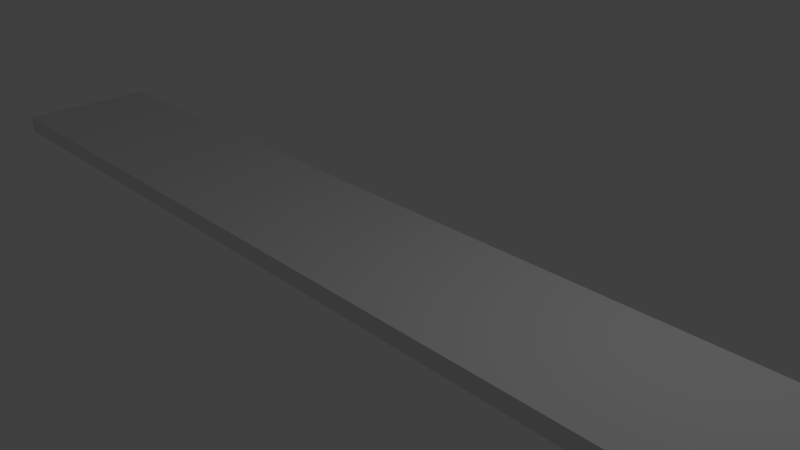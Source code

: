 # Source: sidewalk.blend  (saved by Blender 2.71.0; exported with 4.5.12 LTS)
import bpy
from mathutils import Matrix  # noqa: F401  (used for matrix-valued properties, if any)

bpy.ops.wm.read_factory_settings(use_empty=True)
scene = bpy.context.scene
scene.name = 'Scene'

# ---- collections
col_collection_1 = bpy.data.collections.new('Collection 1'); scene.collection.children.link(col_collection_1)

# ---- materials (node trees are filled in below, after node groups)
mat_material = bpy.data.materials.new('Material')
mat_material.alpha_threshold = 0.0
mat_material.use_transparent_shadow = False
mat_material.roughness = 0.5
mat_material.line_color = (0.0, 0.0, 0.0, 1.0)

# ---- material node trees

# ---- world
world_world = bpy.data.worlds.new('World'); scene.world = world_world
world_world.color = (0.05088, 0.05088, 0.05088)
world_world.use_sun_shadow = False
world_world.sun_shadow_jitter_overblur = 0.0
world_world.cycles.sampling_method = 'MANUAL'
world_world.cycles.sample_map_resolution = 256

# ---- cameras
cam_camera = bpy.data.cameras.new('Camera')
cam_camera.clip_end = 100.0
cam_camera.lens = 35.0
cam_camera.sensor_width = 32.0
cam_camera.sensor_height = 18.0
cam_camera.ortho_scale = 7.314
cam_camera.dof.focus_distance = 0.0
cam_camera.dof.aperture_fstop = 128.0

# ---- lights
light_lamp = bpy.data.lights.new('Lamp', 'POINT')
light_lamp.transmission_factor = 0.0
light_lamp.cutoff_distance = 30.0
light_lamp.energy = 100.0
light_lamp.shadow_buffer_clip_start = 1.001
light_lamp.shadow_soft_size = 0.1
light_lamp.shadow_maximum_resolution = 0.006
light_lamp.use_absolute_resolution = True
light_lamp.cycles.use_multiple_importance_sampling = False

# ---- meshes
me_cube = bpy.data.meshes.new('Cube')
me_cube.from_pydata([(0.8611, -5.978, -1.0), (0.8611, -6.022, -1.0), (0.8611, -7.978, -1.0), (0.8422, -8.0, -0.978), (-0.8136, -7.978, -1.0), (-0.7946, -8.0, -0.978), (-0.8136, -6.022, -1.0), (-0.8136, -5.978, -1.0), (0.8611, -6.022, 1.0), (0.8611, -5.978, 1.0), (0.8611, -7.978, 1.0), (0.8422, -8.0, 0.978), (-0.8136, -7.978, 1.0), (-0.7946, -8.0, 0.978), (-0.8136, -5.978, 1.0), (-0.8136, -6.022, 1.0), (0.7135, -6.022, -1.0), (0.7135, -5.978, -1.0), (0.6928, -5.978, -1.0), (0.6928, -6.022, -1.0), (0.6928, -7.978, -1.0), (0.6928, -8.0, -0.978), (0.7135, -8.0, -0.978), (0.7135, -7.978, -1.0), (0.6928, -6.022, 1.0), (0.6928, -5.978, 1.0), (0.7135, -5.978, 1.0), (0.7135, -6.022, 1.0), (0.7135, -7.978, 1.0), (0.7135, -8.0, 0.978), (0.6928, -8.0, 0.978), (0.6928, -7.978, 1.0), (0.8611, -3.978, -1.0), (0.8611, -4.022, -1.0), (-0.8136, -4.022, -1.0), (-0.8136, -3.978, -1.0), (0.8611, -4.022, 1.0), (0.8611, -3.978, 1.0), (-0.8136, -3.978, 1.0), (-0.8136, -4.022, 1.0), (0.7135, -4.022, -1.0), (0.7135, -3.978, -1.0), (0.6928, -3.978, -1.0), (0.6928, -4.022, -1.0), (0.6928, -4.022, 1.0), (0.6928, -3.978, 1.0), (0.7135, -3.978, 1.0), (0.7135, -4.022, 1.0), (0.8611, -1.978, -1.0), (0.8611, -2.022, -1.0), (-0.8136, -2.022, -1.0), (-0.8136, -1.978, -1.0), (0.8611, -2.022, 1.0), (0.8611, -1.978, 1.0), (-0.8136, -1.978, 1.0), (-0.8136, -2.022, 1.0), (0.7135, -2.022, -1.0), (0.7135, -1.978, -1.0), (0.6928, -1.978, -1.0), (0.6928, -2.022, -1.0), (0.6928, -2.022, 1.0), (0.6928, -1.978, 1.0), (0.7135, -1.978, 1.0), (0.7135, -2.022, 1.0), (0.8611, 0.022, -1.0), (0.8611, -0.022, -1.0), (-0.8136, -0.022, -1.0), (-0.8136, 0.022, -1.0), (0.8611, -0.022, 1.0), (0.8611, 0.022, 1.0), (-0.8136, 0.022, 1.0), (-0.8136, -0.022, 1.0), (0.7135, -0.022, -1.0), (0.7135, 0.022, -1.0), (0.6928, 0.022, -1.0), (0.6928, -0.022, -1.0), (0.6928, -0.022, 1.0), (0.6928, 0.022, 1.0), (0.7135, 0.022, 1.0), (0.7135, -0.022, 1.0), (0.8611, 2.022, -1.0), (0.8611, 1.978, -1.0), (-0.8136, 1.978, -1.0), (-0.8136, 2.022, -1.0), (0.8611, 1.978, 1.0), (0.8611, 2.022, 1.0), (-0.8136, 2.022, 1.0), (-0.8136, 1.978, 1.0), (0.7135, 1.978, -1.0), (0.7135, 2.022, -1.0), (0.6928, 2.022, -1.0), (0.6928, 1.978, -1.0), (0.6928, 1.978, 1.0), (0.6928, 2.022, 1.0), (0.7135, 2.022, 1.0), (0.7135, 1.978, 1.0), (0.8611, 4.022, -1.0), (0.8611, 3.978, -1.0), (-0.8136, 3.978, -1.0), (-0.8136, 4.022, -1.0), (0.8611, 3.978, 1.0), (0.8611, 4.022, 1.0), (-0.8136, 4.022, 1.0), (-0.8136, 3.978, 1.0), (0.7135, 3.978, -1.0), (0.7135, 4.022, -1.0), (0.6928, 4.022, -1.0), (0.6928, 3.978, -1.0), (0.6928, 3.978, 1.0), (0.6928, 4.022, 1.0), (0.7135, 4.022, 1.0), (0.7135, 3.978, 1.0), (0.8611, 6.022, -1.0), (0.8611, 5.978, -1.0), (-0.8136, 5.978, -1.0), (-0.8136, 6.022, -1.0), (0.8611, 5.978, 1.0), (0.8611, 6.022, 1.0), (-0.8136, 6.022, 1.0), (-0.8136, 5.978, 1.0), (0.7135, 5.978, -1.0), (0.7135, 6.022, -1.0), (0.6928, 6.022, -1.0), (0.6928, 5.978, -1.0), (0.6928, 5.978, 1.0), (0.6928, 6.022, 1.0), (0.7135, 6.022, 1.0), (0.7135, 5.978, 1.0), (0.8422, 8.0, -0.978), (0.8611, 7.978, -1.0), (-0.8136, 7.978, -1.0), (-0.7946, 8.0, -0.978), (0.8611, 7.978, 1.0), (0.8422, 8.0, 0.978), (-0.7946, 8.0, 0.978), (-0.8136, 7.978, 1.0), (0.7135, 7.978, -1.0), (0.7135, 8.0, -0.978), (0.6928, 8.0, -0.978), (0.6928, 7.978, -1.0), (0.6928, 7.978, 1.0), (0.6928, 8.0, 0.978), (0.7135, 8.0, 0.978), (0.7135, 7.978, 1.0)], [], [(26, 9, 36, 47), (24, 15, 12, 31), (0, 17, 40, 33), (14, 25, 44, 39), (21, 30, 13, 5), (1, 8, 10, 2), (4, 12, 15, 6), (7, 14, 39, 34), (19, 20, 4, 6), (30, 21, 22, 29), (32, 41, 56, 49), (25, 26, 47, 44), (9, 0, 33, 36), (8, 27, 28, 10), (46, 37, 52, 63), (37, 32, 49, 52), (38, 45, 60, 55), (17, 18, 43, 40), (24, 31, 28, 27), (20, 19, 16, 23), (18, 7, 34, 43), (3, 11, 29, 22), (62, 53, 68, 79), (53, 48, 65, 68), (54, 61, 76, 71), (41, 42, 59, 56), (48, 57, 72, 65), (45, 46, 63, 60), (42, 35, 50, 59), (35, 38, 55, 50), (78, 69, 84, 95), (69, 64, 81, 84), (70, 77, 92, 87), (57, 58, 75, 72), (64, 73, 88, 81), (61, 62, 79, 76), (58, 51, 66, 75), (51, 54, 71, 66), (94, 85, 100, 111), (85, 80, 97, 100), (86, 93, 108, 103), (73, 74, 91, 88), (80, 89, 104, 97), (77, 78, 95, 92), (74, 67, 82, 91), (67, 70, 87, 82), (110, 101, 116, 127), (101, 96, 113, 116), (102, 109, 124, 119), (89, 90, 107, 104), (96, 105, 120, 113), (93, 94, 111, 108), (90, 83, 98, 107), (83, 86, 103, 98), (126, 117, 132, 143), (117, 112, 129, 132), (118, 125, 140, 135), (105, 106, 123, 120), (112, 121, 136, 129), (109, 110, 127, 124), (106, 99, 114, 123), (99, 102, 119, 114), (141, 138, 131, 134), (138, 141, 142, 137), (121, 122, 139, 136), (133, 128, 137, 142), (125, 126, 143, 140), (122, 115, 130, 139), (115, 118, 135, 130), (0, 9, 8, 1), (2, 10, 11, 3), (5, 13, 12, 4), (6, 15, 14, 7), (22, 21, 20, 23), (18, 17, 16, 19), (26, 25, 24, 27), (30, 29, 28, 31), (15, 24, 25, 14), (19, 6, 7, 18), (17, 0, 1, 16), (3, 22, 23, 2), (21, 5, 4, 20), (27, 8, 9, 26), (10, 28, 29, 11), (31, 12, 13, 30), (32, 37, 36, 33), (34, 39, 38, 35), (42, 41, 40, 43), (46, 45, 44, 47), (39, 44, 45, 38), (43, 34, 35, 42), (41, 32, 33, 40), (47, 36, 37, 46), (48, 53, 52, 49), (50, 55, 54, 51), (58, 57, 56, 59), (62, 61, 60, 63), (55, 60, 61, 54), (59, 50, 51, 58), (57, 48, 49, 56), (63, 52, 53, 62), (64, 69, 68, 65), (66, 71, 70, 67), (74, 73, 72, 75), (78, 77, 76, 79), (71, 76, 77, 70), (75, 66, 67, 74), (73, 64, 65, 72), (79, 68, 69, 78), (80, 85, 84, 81), (82, 87, 86, 83), (90, 89, 88, 91), (94, 93, 92, 95), (87, 92, 93, 86), (91, 82, 83, 90), (89, 80, 81, 88), (95, 84, 85, 94), (96, 101, 100, 97), (98, 103, 102, 99), (106, 105, 104, 107), (110, 109, 108, 111), (103, 108, 109, 102), (107, 98, 99, 106), (105, 96, 97, 104), (111, 100, 101, 110), (112, 117, 116, 113), (114, 119, 118, 115), (122, 121, 120, 123), (126, 125, 124, 127), (119, 124, 125, 118), (123, 114, 115, 122), (121, 112, 113, 120), (127, 116, 117, 126), (128, 133, 132, 129), (130, 135, 134, 131), (138, 137, 136, 139), (142, 141, 140, 143), (135, 140, 141, 134), (139, 130, 131, 138), (137, 128, 129, 136), (143, 132, 133, 142), (1, 2, 23, 16)])
_uv = me_cube.uv_layers.new(name='UVMap')
_uv.uv.foreach_set('vector', [0.6746, 0.01561, 0.8872, 0.01561, 0.8872, 0.2281, 0.6746, 0.2281, 0.0329, 0.526, 0.2355, 0.526, 0.2355, 0.7286, 0.0329, 0.7286, 0.0, 0.0, 1.0, 0.0, 1.0, 1.0, 0.0, 1.0, 0.0329, 0.526, 0.2355, 0.526, 0.2355, 0.7286, 0.0329, 0.7286, 0.2336, 0.07485, 0.3875, 0.07485, 0.3875, 0.2288, 0.2336, 0.2288, 0.04958, 0.5061, 0.04958, 0.244, 0.4115, 0.244, 0.4115, 0.5061, 0.0, 0.0, 1.0, 0.0, 1.0, 1.0, 0.0, 1.0, 0.0, 0.0, 1.0, 0.0, 1.0, 1.0, 0.0, 1.0, 0.0, 0.0, 1.0, 0.0, 1.0, 1.0, 0.0, 1.0, 0.07499, 0.79, 0.2587, 0.79, 0.2587, 0.9737, 0.07499, 0.9737, 0.0, 0.0, 1.0, 0.0, 1.0, 1.0, 0.0, 1.0, 0.07499, 0.79, 0.2587, 0.79, 0.2587, 0.9737, 0.07499, 0.9737, 0.04958, 0.5061, 0.04958, 0.244, 0.4115, 0.244, 0.4115, 0.5061, 0.6746, 0.01561, 0.8872, 0.01561, 0.8872, 0.2281, 0.6746, 0.2281, 0.6746, 0.01561, 0.8872, 0.01561, 0.8872, 0.2281, 0.6746, 0.2281, 0.04958, 0.5061, 0.04958, 0.244, 0.4115, 0.244, 0.4115, 0.5061, 0.0329, 0.526, 0.2355, 0.526, 0.2355, 0.7286, 0.0329, 0.7286, 0.0, 0.0, 1.0, 0.0, 1.0, 1.0, 0.0, 1.0, 0.07499, 0.79, 0.2587, 0.79, 0.2587, 0.9737, 0.07499, 0.9737, 0.0, 0.0, 1.0, 0.0, 1.0, 1.0, 0.0, 1.0, 0.0, 0.0, 1.0, 0.0, 1.0, 1.0, 0.0, 1.0, 0.2336, 0.07485, 0.3875, 0.07485, 0.3875, 0.2288, 0.2336, 0.2288, 0.6746, 0.01561, 0.8872, 0.01561, 0.8872, 0.2281, 0.6746, 0.2281, 0.04958, 0.5061, 0.04958, 0.244, 0.4115, 0.244, 0.4115, 0.5061, 0.0329, 0.526, 0.2355, 0.526, 0.2355, 0.7286, 0.0329, 0.7286, 0.0, 0.0, 1.0, 0.0, 1.0, 1.0, 0.0, 1.0, 0.0, 0.0, 1.0, 0.0, 1.0, 1.0, 0.0, 1.0, 0.07499, 0.79, 0.2587, 0.79, 0.2587, 0.9737, 0.07499, 0.9737, 0.0, 0.0, 1.0, 0.0, 1.0, 1.0, 0.0, 1.0, 0.0, 0.0, 1.0, 0.0, 1.0, 1.0, 0.0, 1.0, 0.6746, 0.01561, 0.8872, 0.01561, 0.8872, 0.2281, 0.6746, 0.2281, 0.04958, 0.5061, 0.04958, 0.244, 0.4115, 0.244, 0.4115, 0.5061, 0.0329, 0.526, 0.2355, 0.526, 0.2355, 0.7286, 0.0329, 0.7286, 0.0, 0.0, 1.0, 0.0, 1.0, 1.0, 0.0, 1.0, 0.0, 0.0, 1.0, 0.0, 1.0, 1.0, 0.0, 1.0, 0.07499, 0.79, 0.2587, 0.79, 0.2587, 0.9737, 0.07499, 0.9737, 0.0, 0.0, 1.0, 0.0, 1.0, 1.0, 0.0, 1.0, 0.0, 0.0, 1.0, 0.0, 1.0, 1.0, 0.0, 1.0, 0.6746, 0.01561, 0.8872, 0.01561, 0.8872, 0.2281, 0.6746, 0.2281, 0.04958, 0.5061, 0.04958, 0.244, 0.4115, 0.244, 0.4115, 0.5061, 0.0329, 0.526, 0.2355, 0.526, 0.2355, 0.7286, 0.0329, 0.7286, 0.0, 0.0, 1.0, 0.0, 1.0, 1.0, 0.0, 1.0, 0.0, 0.0, 1.0, 0.0, 1.0, 1.0, 0.0, 1.0, 0.07499, 0.79, 0.2587, 0.79, 0.2587, 0.9737, 0.07499, 0.9737, 0.0, 0.0, 1.0, 0.0, 1.0, 1.0, 0.0, 1.0, 0.0, 0.0, 1.0, 0.0, 1.0, 1.0, 0.0, 1.0, 0.6746, 0.01561, 0.8872, 0.01561, 0.8872, 0.2281, 0.6746, 0.2281, 0.04958, 0.5061, 0.04958, 0.244, 0.4115, 0.244, 0.4115, 0.5061, 0.0329, 0.526, 0.2355, 0.526, 0.2355, 0.7286, 0.0329, 0.7286, 0.0, 0.0, 1.0, 0.0, 1.0, 1.0, 0.0, 1.0, 0.0, 0.0, 1.0, 0.0, 1.0, 1.0, 0.0, 1.0, 0.07499, 0.79, 0.2587, 0.79, 0.2587, 0.9737, 0.07499, 0.9737, 0.0, 0.0, 1.0, 0.0, 1.0, 1.0, 0.0, 1.0, 0.0, 0.0, 1.0, 0.0, 1.0, 1.0, 0.0, 1.0, 0.6746, 0.01561, 0.8872, 0.01561, 0.8872, 0.2281, 0.6746, 0.2281, 0.04958, 0.5061, 0.04958, 0.244, 0.4115, 0.244, 0.4115, 0.5061, 0.0329, 0.526, 0.2355, 0.526, 0.2355, 0.7286, 0.0329, 0.7286, 0.0, 0.0, 1.0, 0.0, 1.0, 1.0, 0.0, 1.0, 0.0, 0.0, 1.0, 0.0, 1.0, 1.0, 0.0, 1.0, 0.07499, 0.79, 0.2587, 0.79, 0.2587, 0.9737, 0.07499, 0.9737, 0.0, 0.0, 1.0, 0.0, 1.0, 1.0, 0.0, 1.0, 0.0, 0.0, 1.0, 0.0, 1.0, 1.0, 0.0, 1.0, 0.3145, 0.03628, 0.5156, 0.03628, 0.5156, 0.2374, 0.3145, 0.2374, 0.07499, 0.79, 0.2587, 0.79, 0.2587, 0.9737, 0.07499, 0.9737, 0.0, 0.0, 1.0, 0.0, 1.0, 1.0, 0.0, 1.0, 0.3145, 0.03628, 0.5156, 0.03628, 0.5156, 0.2374, 0.3145, 0.2374, 0.07499, 0.79, 0.2587, 0.79, 0.2587, 0.9737, 0.07499, 0.9737, 0.0, 0.0, 1.0, 0.0, 1.0, 1.0, 0.0, 1.0, 0.0, 0.0, 1.0, 0.0, 1.0, 1.0, 0.0, 1.0, 0.07499, 0.79, 0.2587, 0.79, 0.2587, 0.9737, 0.07499, 0.9737, 0.07499, 0.79, 0.2587, 0.79, 0.2587, 0.9737, 0.07499, 0.9737, 0.0, 0.0, 1.0, 0.0, 1.0, 1.0, 0.0, 1.0, 0.0, 0.0, 1.0, 0.0, 1.0, 1.0, 0.0, 1.0, 0.0, 0.0, 1.0, 0.0, 1.0, 1.0, 0.0, 1.0, 0.0, 0.0, 1.0, 0.0, 1.0, 1.0, 0.0, 1.0, 0.07499, 0.79, 0.2587, 0.79, 0.2587, 0.9737, 0.07499, 0.9737, 0.07499, 0.79, 0.2587, 0.79, 0.2587, 0.9737, 0.07499, 0.9737, 0.07499, 0.79, 0.2587, 0.79, 0.2587, 0.9737, 0.07499, 0.9737, 0.0, 0.0, 1.0, 0.0, 1.0, 1.0, 0.0, 1.0, 0.0, 0.0, 1.0, 0.0, 1.0, 1.0, 0.0, 1.0, 0.0, 0.0, 1.0, 0.0, 1.0, 1.0, 0.0, 1.0, 0.0, 0.0, 1.0, 0.0, 1.0, 1.0, 0.0, 1.0, 0.07499, 0.79, 0.2587, 0.79, 0.2587, 0.9737, 0.07499, 0.9737, 0.07499, 0.79, 0.2587, 0.79, 0.2587, 0.9737, 0.07499, 0.9737, 0.07499, 0.79, 0.2587, 0.79, 0.2587, 0.9737, 0.07499, 0.9737, 0.07499, 0.79, 0.2587, 0.79, 0.2587, 0.9737, 0.07499, 0.9737, 0.0, 0.0, 1.0, 0.0, 1.0, 1.0, 0.0, 1.0, 0.0, 0.0, 1.0, 0.0, 1.0, 1.0, 0.0, 1.0, 0.07499, 0.79, 0.2587, 0.79, 0.2587, 0.9737, 0.07499, 0.9737, 0.07499, 0.79, 0.2587, 0.79, 0.2587, 0.9737, 0.07499, 0.9737, 0.0, 0.0, 1.0, 0.0, 1.0, 1.0, 0.0, 1.0, 0.0, 0.0, 1.0, 0.0, 1.0, 1.0, 0.0, 1.0, 0.07499, 0.79, 0.2587, 0.79, 0.2587, 0.9737, 0.07499, 0.9737, 0.07499, 0.79, 0.2587, 0.79, 0.2587, 0.9737, 0.07499, 0.9737, 0.0, 0.0, 1.0, 0.0, 1.0, 1.0, 0.0, 1.0, 0.0, 0.0, 1.0, 0.0, 1.0, 1.0, 0.0, 1.0, 0.07499, 0.79, 0.2587, 0.79, 0.2587, 0.9737, 0.07499, 0.9737, 0.07499, 0.79, 0.2587, 0.79, 0.2587, 0.9737, 0.07499, 0.9737, 0.0, 0.0, 1.0, 0.0, 1.0, 1.0, 0.0, 1.0, 0.0, 0.0, 1.0, 0.0, 1.0, 1.0, 0.0, 1.0, 0.07499, 0.79, 0.2587, 0.79, 0.2587, 0.9737, 0.07499, 0.9737, 0.07499, 0.79, 0.2587, 0.79, 0.2587, 0.9737, 0.07499, 0.9737, 0.0, 0.0, 1.0, 0.0, 1.0, 1.0, 0.0, 1.0, 0.0, 0.0, 1.0, 0.0, 1.0, 1.0, 0.0, 1.0, 0.07499, 0.79, 0.2587, 0.79, 0.2587, 0.9737, 0.07499, 0.9737, 0.07499, 0.79, 0.2587, 0.79, 0.2587, 0.9737, 0.07499, 0.9737, 0.0, 0.0, 1.0, 0.0, 1.0, 1.0, 0.0, 1.0, 0.0, 0.0, 1.0, 0.0, 1.0, 1.0, 0.0, 1.0, 0.07499, 0.79, 0.2587, 0.79, 0.2587, 0.9737, 0.07499, 0.9737, 0.07499, 0.79, 0.2587, 0.79, 0.2587, 0.9737, 0.07499, 0.9737, 0.0, 0.0, 1.0, 0.0, 1.0, 1.0, 0.0, 1.0, 0.0, 0.0, 1.0, 0.0, 1.0, 1.0, 0.0, 1.0, 0.07499, 0.79, 0.2587, 0.79, 0.2587, 0.9737, 0.07499, 0.9737, 0.07499, 0.79, 0.2587, 0.79, 0.2587, 0.9737, 0.07499, 0.9737, 0.0, 0.0, 1.0, 0.0, 1.0, 1.0, 0.0, 1.0, 0.0, 0.0, 1.0, 0.0, 1.0, 1.0, 0.0, 1.0, 0.07499, 0.79, 0.2587, 0.79, 0.2587, 0.9737, 0.07499, 0.9737, 0.07499, 0.79, 0.2587, 0.79, 0.2587, 0.9737, 0.07499, 0.9737, 0.0, 0.0, 1.0, 0.0, 1.0, 1.0, 0.0, 1.0, 0.0, 0.0, 1.0, 0.0, 1.0, 1.0, 0.0, 1.0, 0.07499, 0.79, 0.2587, 0.79, 0.2587, 0.9737, 0.07499, 0.9737, 0.07499, 0.79, 0.2587, 0.79, 0.2587, 0.9737, 0.07499, 0.9737, 0.0, 0.0, 1.0, 0.0, 1.0, 1.0, 0.0, 1.0, 0.0, 0.0, 1.0, 0.0, 1.0, 1.0, 0.0, 1.0, 0.07499, 0.79, 0.2587, 0.79, 0.2587, 0.9737, 0.07499, 0.9737, 0.07499, 0.79, 0.2587, 0.79, 0.2587, 0.9737, 0.07499, 0.9737, 0.0, 0.0, 1.0, 0.0, 1.0, 1.0, 0.0, 1.0, 0.0, 0.0, 1.0, 0.0, 1.0, 1.0, 0.0, 1.0, 0.07499, 0.79, 0.2587, 0.79, 0.2587, 0.9737, 0.07499, 0.9737, 0.07499, 0.79, 0.2587, 0.79, 0.2587, 0.9737, 0.07499, 0.9737, 0.0, 0.0, 1.0, 0.0, 1.0, 1.0, 0.0, 1.0, 0.0, 0.0, 1.0, 0.0, 1.0, 1.0, 0.0, 1.0, 0.07499, 0.79, 0.2587, 0.79, 0.2587, 0.9737, 0.07499, 0.9737, 0.07499, 0.79, 0.2587, 0.79, 0.2587, 0.9737, 0.07499, 0.9737, 0.0, 0.0, 1.0, 0.0, 1.0, 1.0, 0.0, 1.0, 0.0, 0.0, 1.0, 0.0, 1.0, 1.0, 0.0, 1.0, 0.0, 0.0, 1.0, 0.0, 1.0, 1.0, 0.0, 1.0, 0.07499, 0.79, 0.2587, 0.79, 0.2587, 0.9737, 0.07499, 0.9737, 0.0, 0.0, 1.0, 0.0, 1.0, 1.0, 0.0, 1.0, 0.0, 0.0, 1.0, 0.0, 1.0, 1.0, 0.0, 1.0, 0.07499, 0.79, 0.2587, 0.79, 0.2587, 0.9737, 0.07499, 0.9737, 0.0, 0.0, 1.0, 0.0, 1.0, 1.0, 0.0, 1.0])
me_cube.materials.append(mat_material)
me_cube.use_remesh_preserve_volume = False
me_cube.use_remesh_preserve_attributes = False
me_cube.use_mirror_vertex_groups = False
me_cube.update()

# ---- objects
ob_cube = bpy.data.objects.new('Cube', me_cube)
ob_lamp = bpy.data.objects.new('Lamp', light_lamp)
ob_camera = bpy.data.objects.new('Camera', cam_camera)

# ---- transforms, parenting, visibility, modifiers, constraints
ob_cube.location = (0.0, -4.768e-07, 0.0)
ob_cube.rotation_euler = (0.0, -0.0, 4.712)
ob_cube.scale = (1.3, 1.0, 0.1272)
ob_cube.lock_rotations_4d = False
ob_cube.empty_display_type = 'ARROWS'
ob_cube.lineart.crease_threshold = 0.0
ob_lamp.location = (4.076, 1.005, 5.904)
ob_lamp.rotation_euler = (0.6503, 0.05522, 1.866)
ob_lamp.lock_rotations_4d = False
ob_lamp.empty_display_type = 'ARROWS'
ob_lamp.color = (0.0, 0.0, 0.0, 0.0)
ob_lamp.lineart.crease_threshold = 0.0
ob_camera.location = (7.481, -6.508, 5.344)
ob_camera.rotation_euler = (1.109, 0.01082, 0.8149)
ob_camera.lock_rotations_4d = False
ob_camera.empty_display_type = 'ARROWS'
ob_camera.color = (0.0, 0.0, 0.0, 0.0)
ob_camera.display_type = 'WIRE'
ob_camera.lineart.crease_threshold = 0.0

# ---- collection membership
col_collection_1.objects.link(ob_cube)
col_collection_1.objects.link(ob_lamp)
col_collection_1.objects.link(ob_camera)

# ---- scene / render settings (as saved in the file)
scene.camera = ob_camera
scene.frame_start = 1; scene.frame_end = 250; scene.frame_set(1)
scene.render.engine = 'BLENDER_EEVEE_NEXT'
scene.render.resolution_percentage = 50
scene.render.dither_intensity = 0.0
scene.cycles.use_denoising = False
scene.cycles.samples = 10
scene.cycles.sampling_pattern = 'TABULATED_SOBOL'
scene.cycles.light_sampling_threshold = 0.0
scene.cycles.use_adaptive_sampling = False
scene.cycles.use_light_tree = False
scene.cycles.blur_glossy = 0.0
scene.cycles.volume_bounces = 1
scene.cycles.pixel_filter_type = 'GAUSSIAN'
scene.cycles.sample_clamp_indirect = 0.0
scene.view_settings.view_transform = 'Standard'
bpy.context.view_layer.update()
